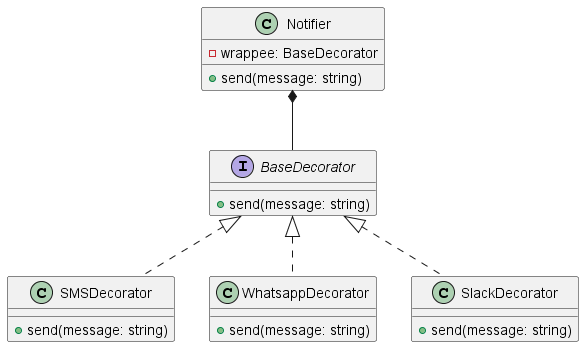

The diagram above was rendered by PlantUML. Its source (embedded in the PNG):
@startuml
interface BaseDecorator {
  +send(message: string)
}

class Notifier {
  -wrappee: BaseDecorator
  +send(message: string)
}

class SMSDecorator {
  +send(message: string)
}

class WhatsappDecorator {
  +send(message: string)
}

class SlackDecorator {
  +send(message: string)
}

BaseDecorator <|.. SMSDecorator
BaseDecorator <|.. WhatsappDecorator
BaseDecorator <|.. SlackDecorator

Notifier *-- BaseDecorator
@enduml